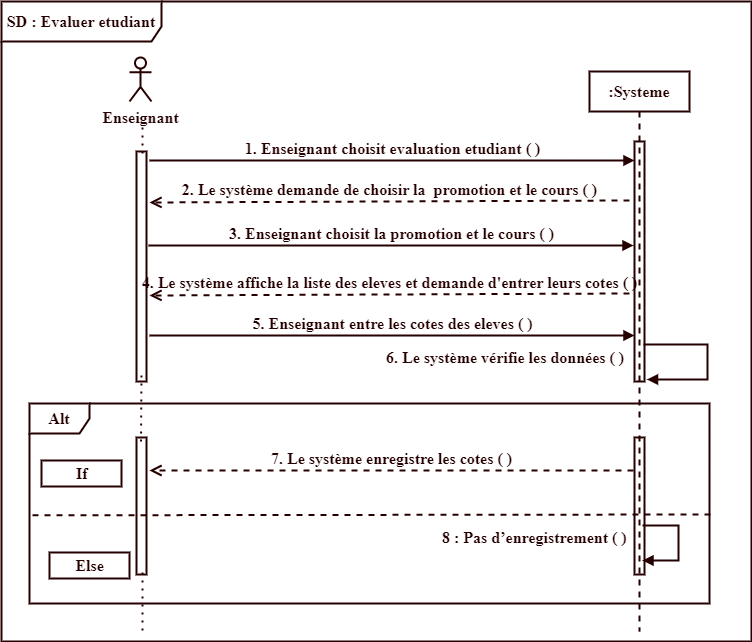

The diagram above was exported from draw.io. Its source (the exported page's mxGraphModel, read from the mxfile embedded in the PNG):
<mxGraphModel dx="780" dy="504" grid="1" gridSize="10" guides="1" tooltips="1" connect="1" arrows="1" fold="1" page="1" pageScale="1" pageWidth="850" pageHeight="1100" math="0" shadow="0">
  <root>
    <mxCell id="0" />
    <mxCell id="1" parent="0" />
    <mxCell id="p6i4Mi0nhXHmxcSNtqEa-1" value="&lt;font style=&quot;font-size: 16px;&quot;&gt;SD : Evaluer etudiant&lt;/font&gt;&lt;span lang=&quot;FR&quot; style=&quot;font-size: 16px; line-height: 107%;&quot;&gt;&lt;br style=&quot;font-size: 16px;&quot;&gt;&lt;/span&gt;" style="shape=umlFrame;whiteSpace=wrap;html=1;pointerEvents=0;width=160;height=40;labelBackgroundColor=none;fillColor=none;strokeWidth=2;fontStyle=1;fontFamily=Times New Roman;fontColor=#260000;strokeColor=#260000;fontSize=16;" parent="1" vertex="1">
      <mxGeometry x="40" y="70" width="750" height="640" as="geometry" />
    </mxCell>
    <mxCell id="p6i4Mi0nhXHmxcSNtqEa-2" value="&lt;font style=&quot;font-size: 16px;&quot;&gt;&lt;font style=&quot;font-size: 16px;&quot;&gt;:&lt;/font&gt;Systeme&lt;/font&gt;" style="shape=umlLifeline;perimeter=lifelinePerimeter;whiteSpace=wrap;html=1;container=1;dropTarget=0;collapsible=0;recursiveResize=0;outlineConnect=0;portConstraint=eastwest;newEdgeStyle={&quot;curved&quot;:0,&quot;rounded&quot;:0};labelBackgroundColor=none;fillColor=none;strokeWidth=2;fontStyle=1;fontFamily=Times New Roman;fontColor=#260000;strokeColor=#260000;fontSize=16;" parent="1" vertex="1">
      <mxGeometry x="628" y="140" width="100" height="560" as="geometry" />
    </mxCell>
    <mxCell id="p6i4Mi0nhXHmxcSNtqEa-3" value="" style="html=1;points=[[0,0,0,0,5],[0,1,0,0,-5],[1,0,0,0,5],[1,1,0,0,-5]];perimeter=orthogonalPerimeter;outlineConnect=0;targetShapes=umlLifeline;portConstraint=eastwest;newEdgeStyle={&quot;curved&quot;:0,&quot;rounded&quot;:0};labelBackgroundColor=none;fillColor=none;strokeWidth=2;fontStyle=1;fontFamily=Times New Roman;fontColor=#260000;strokeColor=#260000;fontSize=16;" parent="p6i4Mi0nhXHmxcSNtqEa-2" vertex="1">
      <mxGeometry x="45" y="70" width="10" height="240" as="geometry" />
    </mxCell>
    <mxCell id="p6i4Mi0nhXHmxcSNtqEa-4" value="&lt;font style=&quot;font-size: 16px;&quot;&gt;&lt;font style=&quot;font-size: 16px;&quot;&gt;Enseignant&lt;/font&gt;&lt;br style=&quot;font-size: 16px;&quot;&gt;&lt;/font&gt;" style="shape=umlActor;verticalLabelPosition=bottom;verticalAlign=top;html=1;labelBackgroundColor=none;fillColor=none;strokeWidth=2;fontStyle=1;fontFamily=Times New Roman;fontColor=#260000;strokeColor=#260000;fontSize=16;" parent="1" vertex="1">
      <mxGeometry x="168" y="126" width="22" height="44" as="geometry" />
    </mxCell>
    <mxCell id="p6i4Mi0nhXHmxcSNtqEa-5" value="" style="html=1;points=[[0,0,0,0,5],[0,1,0,0,-5],[1,0,0,0,5],[1,1,0,0,-5]];perimeter=orthogonalPerimeter;outlineConnect=0;targetShapes=umlLifeline;portConstraint=eastwest;newEdgeStyle={&quot;curved&quot;:0,&quot;rounded&quot;:0};labelBackgroundColor=none;fillColor=none;strokeWidth=2;fontStyle=1;fontFamily=Times New Roman;fontColor=#260000;strokeColor=#260000;fontSize=16;" parent="1" vertex="1">
      <mxGeometry x="175" y="220" width="10" height="230" as="geometry" />
    </mxCell>
    <mxCell id="p6i4Mi0nhXHmxcSNtqEa-6" value="&lt;font style=&quot;font-size: 16px;&quot;&gt;&lt;font style=&quot;font-size: 16px;&quot;&gt;&lt;font style=&quot;font-size: 16px;&quot;&gt;1.&amp;nbsp;&lt;/font&gt;&lt;/font&gt;Enseignant choisit evaluation etudiant&amp;nbsp;&lt;font style=&quot;font-size: 16px;&quot;&gt;&lt;font style=&quot;font-size: 16px;&quot;&gt;( )&lt;/font&gt;&lt;/font&gt;&lt;/font&gt;" style="html=1;verticalAlign=bottom;endArrow=block;curved=0;rounded=0;labelBackgroundColor=none;fillColor=none;strokeWidth=2;fontStyle=1;fontFamily=Times New Roman;fontColor=#260000;strokeColor=#260000;fontSize=16;" parent="1" edge="1">
      <mxGeometry width="80" relative="1" as="geometry">
        <mxPoint x="188" y="229" as="sourcePoint" />
        <mxPoint x="673" y="229" as="targetPoint" />
      </mxGeometry>
    </mxCell>
    <mxCell id="p6i4Mi0nhXHmxcSNtqEa-7" value="&lt;font style=&quot;font-size: 16px;&quot;&gt;&lt;font style=&quot;font-size: 16px;&quot;&gt;2.&amp;nbsp;&lt;/font&gt;Le système demande de choisir la&amp;nbsp; promotion et le cours&amp;nbsp;&lt;font style=&quot;font-size: 16px;&quot;&gt;( )&lt;/font&gt;&lt;/font&gt;" style="html=1;verticalAlign=bottom;endArrow=open;dashed=1;endSize=8;curved=0;rounded=0;labelBackgroundColor=none;fillColor=none;strokeWidth=2;fontStyle=1;fontFamily=Times New Roman;fontColor=#260000;strokeColor=#260000;fontSize=16;" parent="1" edge="1">
      <mxGeometry relative="1" as="geometry">
        <mxPoint x="668" y="269" as="sourcePoint" />
        <mxPoint x="188" y="271" as="targetPoint" />
      </mxGeometry>
    </mxCell>
    <mxCell id="p6i4Mi0nhXHmxcSNtqEa-8" value="&lt;span style=&quot;font-size: 16px;&quot; lang=&quot;FR&quot;&gt;6. Le système vérifie les données ( )&lt;/span&gt;" style="text;whiteSpace=wrap;html=1;labelBackgroundColor=none;fillColor=none;strokeWidth=2;fontStyle=1;fontFamily=Times New Roman;fontColor=#260000;strokeColor=none;fontSize=16;" parent="1" vertex="1">
      <mxGeometry x="423" y="410" width="244" height="40" as="geometry" />
    </mxCell>
    <mxCell id="p6i4Mi0nhXHmxcSNtqEa-9" value="&lt;font style=&quot;font-size: 16px;&quot;&gt;Alt&lt;/font&gt;" style="shape=umlFrame;whiteSpace=wrap;html=1;pointerEvents=0;labelBackgroundColor=none;fillColor=none;strokeWidth=2;fontStyle=1;fontFamily=Times New Roman;fontColor=#260000;strokeColor=#260000;fontSize=16;" parent="1" vertex="1">
      <mxGeometry x="68" y="472" width="680" height="200" as="geometry" />
    </mxCell>
    <mxCell id="p6i4Mi0nhXHmxcSNtqEa-10" value="" style="html=1;points=[[0,0,0,0,5],[0,1,0,0,-5],[1,0,0,0,5],[1,1,0,0,-5]];perimeter=orthogonalPerimeter;outlineConnect=0;targetShapes=umlLifeline;portConstraint=eastwest;newEdgeStyle={&quot;curved&quot;:0,&quot;rounded&quot;:0};labelBackgroundColor=none;fillColor=none;strokeWidth=2;fontStyle=1;fontFamily=Times New Roman;fontColor=#260000;strokeColor=#260000;fontSize=16;" parent="1" vertex="1">
      <mxGeometry x="175" y="506" width="10" height="137" as="geometry" />
    </mxCell>
    <mxCell id="p6i4Mi0nhXHmxcSNtqEa-11" value="&lt;font style=&quot;font-size: 16px;&quot;&gt;&lt;font style=&quot;font-size: 16px;&quot;&gt;&lt;font style=&quot;font-size: 16px;&quot;&gt;7.&amp;nbsp;&lt;/font&gt;&lt;/font&gt;Le système enregistre les cotes&amp;nbsp;&lt;font style=&quot;font-size: 16px;&quot;&gt;&lt;font style=&quot;font-size: 16px;&quot;&gt;&lt;font style=&quot;font-size: 16px;&quot;&gt;( )&lt;/font&gt;&lt;/font&gt;&lt;/font&gt;&lt;/font&gt;" style="html=1;verticalAlign=bottom;endArrow=open;dashed=1;endSize=8;curved=0;rounded=0;labelBackgroundColor=none;fillColor=none;strokeWidth=2;fontStyle=1;fontFamily=Times New Roman;fontColor=#260000;strokeColor=#260000;fontSize=16;" parent="1" edge="1">
      <mxGeometry relative="1" as="geometry">
        <mxPoint x="672" y="539" as="sourcePoint" />
        <mxPoint x="188" y="539" as="targetPoint" />
      </mxGeometry>
    </mxCell>
    <mxCell id="p6i4Mi0nhXHmxcSNtqEa-12" value="" style="endArrow=none;dashed=1;html=1;rounded=0;entryX=0.001;entryY=0.559;entryDx=0;entryDy=0;entryPerimeter=0;labelBackgroundColor=none;fillColor=none;strokeWidth=2;fontStyle=1;fontFamily=Times New Roman;fontColor=#260000;strokeColor=#260000;fontSize=16;" parent="1" target="p6i4Mi0nhXHmxcSNtqEa-9" edge="1">
      <mxGeometry width="50" height="50" relative="1" as="geometry">
        <mxPoint x="749" y="583" as="sourcePoint" />
        <mxPoint x="79.68000000000006" y="582.8" as="targetPoint" />
      </mxGeometry>
    </mxCell>
    <mxCell id="p6i4Mi0nhXHmxcSNtqEa-13" value="&lt;span style=&quot;font-size: 16px;&quot; lang=&quot;FR&quot;&gt;8 : Pas d’enregistrement ( )&lt;/span&gt;" style="text;whiteSpace=wrap;html=1;fillColor=none;labelBackgroundColor=none;strokeWidth=2;fontStyle=1;fontFamily=Times New Roman;fontColor=#260000;strokeColor=none;fontSize=16;" parent="1" vertex="1">
      <mxGeometry x="479" y="590" width="200" height="40" as="geometry" />
    </mxCell>
    <mxCell id="p6i4Mi0nhXHmxcSNtqEa-14" value="" style="html=1;align=left;spacingLeft=2;endArrow=block;rounded=0;edgeStyle=orthogonalEdgeStyle;curved=0;rounded=0;labelBackgroundColor=none;fillColor=none;strokeWidth=2;fontStyle=1;fontFamily=Times New Roman;fontColor=#260000;strokeColor=#260000;fontSize=16;" parent="1" edge="1">
      <mxGeometry relative="1" as="geometry">
        <mxPoint x="682" y="413" as="sourcePoint" />
        <Array as="points">
          <mxPoint x="746" y="413" />
          <mxPoint x="746" y="448" />
        </Array>
        <mxPoint x="685.5" y="448" as="targetPoint" />
      </mxGeometry>
    </mxCell>
    <mxCell id="p6i4Mi0nhXHmxcSNtqEa-16" value="&lt;font style=&quot;font-size: 16px;&quot;&gt;If&lt;/font&gt;" style="text;align=center;fontStyle=1;verticalAlign=middle;spacingLeft=3;spacingRight=3;rotatable=0;points=[[0,0.5],[1,0.5]];portConstraint=eastwest;html=1;labelBackgroundColor=none;fillColor=none;strokeWidth=2;fontFamily=Times New Roman;fontColor=#260000;strokeColor=#260000;fontSize=16;" parent="1" vertex="1">
      <mxGeometry x="80" y="529" width="80" height="26" as="geometry" />
    </mxCell>
    <mxCell id="p6i4Mi0nhXHmxcSNtqEa-17" value="&lt;font style=&quot;font-size: 16px;&quot;&gt;Else&lt;/font&gt;" style="text;align=center;fontStyle=1;verticalAlign=middle;spacingLeft=3;spacingRight=3;rotatable=0;points=[[0,0.5],[1,0.5]];portConstraint=eastwest;html=1;labelBackgroundColor=none;fillColor=none;strokeWidth=2;fontFamily=Times New Roman;fontColor=#260000;strokeColor=#260000;fontSize=16;" parent="1" vertex="1">
      <mxGeometry x="88" y="621" width="80" height="26" as="geometry" />
    </mxCell>
    <mxCell id="p6i4Mi0nhXHmxcSNtqEa-18" value="" style="endArrow=none;dashed=1;html=1;dashPattern=1 3;strokeWidth=2;rounded=0;labelBackgroundColor=none;fillColor=none;fontStyle=1;fontFamily=Times New Roman;fontColor=#260000;strokeColor=#260000;fontSize=16;" parent="1" edge="1">
      <mxGeometry width="50" height="50" relative="1" as="geometry">
        <mxPoint x="181" y="222" as="sourcePoint" />
        <mxPoint x="181" y="194" as="targetPoint" />
        <Array as="points" />
      </mxGeometry>
    </mxCell>
    <mxCell id="p6i4Mi0nhXHmxcSNtqEa-19" value="" style="endArrow=none;dashed=1;html=1;dashPattern=1 3;strokeWidth=2;rounded=0;labelBackgroundColor=none;fillColor=none;fontStyle=1;fontFamily=Times New Roman;fontColor=#260000;strokeColor=#260000;fontSize=16;" parent="1" edge="1">
      <mxGeometry width="50" height="50" relative="1" as="geometry">
        <mxPoint x="181" y="699" as="sourcePoint" />
        <mxPoint x="181" y="639" as="targetPoint" />
      </mxGeometry>
    </mxCell>
    <mxCell id="p6i4Mi0nhXHmxcSNtqEa-20" value="" style="endArrow=none;dashed=1;html=1;dashPattern=1 3;strokeWidth=2;rounded=0;exitX=0.45;exitY=0.029;exitDx=0;exitDy=0;exitPerimeter=0;labelBackgroundColor=none;fillColor=none;fontStyle=1;fontFamily=Times New Roman;fontColor=#260000;strokeColor=#260000;fontSize=16;" parent="1" source="p6i4Mi0nhXHmxcSNtqEa-10" edge="1">
      <mxGeometry width="50" height="50" relative="1" as="geometry">
        <mxPoint x="175" y="511" as="sourcePoint" />
        <mxPoint x="180" y="440" as="targetPoint" />
      </mxGeometry>
    </mxCell>
    <mxCell id="p6i4Mi0nhXHmxcSNtqEa-21" value="" style="html=1;align=left;spacingLeft=2;endArrow=block;rounded=0;edgeStyle=orthogonalEdgeStyle;curved=0;rounded=0;labelBackgroundColor=none;fillColor=none;strokeWidth=2;fontStyle=1;fontFamily=Times New Roman;fontColor=#260000;strokeColor=#260000;fontSize=16;" parent="1" edge="1">
      <mxGeometry relative="1" as="geometry">
        <mxPoint x="681" y="594" as="sourcePoint" />
        <Array as="points">
          <mxPoint x="717" y="594" />
          <mxPoint x="717" y="629" />
        </Array>
        <mxPoint x="681" y="629" as="targetPoint" />
      </mxGeometry>
    </mxCell>
    <mxCell id="p6i4Mi0nhXHmxcSNtqEa-22" value="" style="html=1;points=[[0,0,0,0,5],[0,1,0,0,-5],[1,0,0,0,5],[1,1,0,0,-5]];perimeter=orthogonalPerimeter;outlineConnect=0;targetShapes=umlLifeline;portConstraint=eastwest;newEdgeStyle={&quot;curved&quot;:0,&quot;rounded&quot;:0};labelBackgroundColor=none;fillColor=none;strokeWidth=2;fontStyle=1;fontFamily=Times New Roman;fontColor=#260000;strokeColor=#260000;fontSize=16;" parent="1" vertex="1">
      <mxGeometry x="673" y="506" width="10" height="137" as="geometry" />
    </mxCell>
    <mxCell id="p6i4Mi0nhXHmxcSNtqEa-23" value="&lt;font style=&quot;font-size: 16px;&quot;&gt;&lt;font style=&quot;font-size: 16px;&quot;&gt;&lt;font style=&quot;font-size: 16px;&quot;&gt;3.&amp;nbsp;&lt;/font&gt;&lt;/font&gt;Enseignant choisit la promotion et le cours&amp;nbsp;&lt;font style=&quot;font-size: 16px;&quot;&gt;&lt;font style=&quot;font-size: 16px;&quot;&gt;( )&lt;/font&gt;&lt;/font&gt;&lt;/font&gt;" style="html=1;verticalAlign=bottom;endArrow=block;curved=0;rounded=0;labelBackgroundColor=none;fillColor=none;strokeWidth=2;fontStyle=1;fontFamily=Times New Roman;fontColor=#260000;strokeColor=#260000;fontSize=16;" parent="1" edge="1">
      <mxGeometry width="80" relative="1" as="geometry">
        <mxPoint x="187" y="314" as="sourcePoint" />
        <mxPoint x="672" y="314" as="targetPoint" />
      </mxGeometry>
    </mxCell>
    <mxCell id="p6i4Mi0nhXHmxcSNtqEa-24" value="&lt;font style=&quot;font-size: 16px;&quot;&gt;&lt;font style=&quot;font-size: 16px;&quot;&gt;4.&amp;nbsp;&lt;/font&gt;Le système affiche la liste des eleves et demande d'entrer leurs cotes&amp;nbsp;&lt;font style=&quot;font-size: 16px;&quot;&gt;( )&lt;/font&gt;&lt;/font&gt;" style="html=1;verticalAlign=bottom;endArrow=open;dashed=1;endSize=8;curved=0;rounded=0;labelBackgroundColor=none;fillColor=none;strokeWidth=2;fontStyle=1;fontFamily=Times New Roman;fontColor=#260000;strokeColor=#260000;fontSize=16;align=center;labelPosition=left;verticalLabelPosition=top;" parent="1" edge="1">
      <mxGeometry relative="1" as="geometry">
        <mxPoint x="668" y="362" as="sourcePoint" />
        <mxPoint x="188" y="364" as="targetPoint" />
      </mxGeometry>
    </mxCell>
    <mxCell id="p6i4Mi0nhXHmxcSNtqEa-25" value="&lt;font style=&quot;font-size: 16px;&quot;&gt;&lt;font style=&quot;font-size: 16px;&quot;&gt;&lt;font style=&quot;font-size: 16px;&quot;&gt;5.&amp;nbsp;&lt;/font&gt;&lt;/font&gt;Enseignant entre les cotes des eleves&amp;nbsp;&lt;font style=&quot;font-size: 16px;&quot;&gt;&lt;font style=&quot;font-size: 16px;&quot;&gt;( )&lt;/font&gt;&lt;/font&gt;&lt;/font&gt;" style="html=1;verticalAlign=bottom;endArrow=block;curved=0;rounded=0;labelBackgroundColor=none;fillColor=none;strokeWidth=2;fontStyle=1;fontFamily=Times New Roman;fontColor=#260000;strokeColor=#260000;fontSize=16;" parent="1" edge="1">
      <mxGeometry width="80" relative="1" as="geometry">
        <mxPoint x="188" y="404" as="sourcePoint" />
        <mxPoint x="673" y="404" as="targetPoint" />
      </mxGeometry>
    </mxCell>
  </root>
</mxGraphModel>